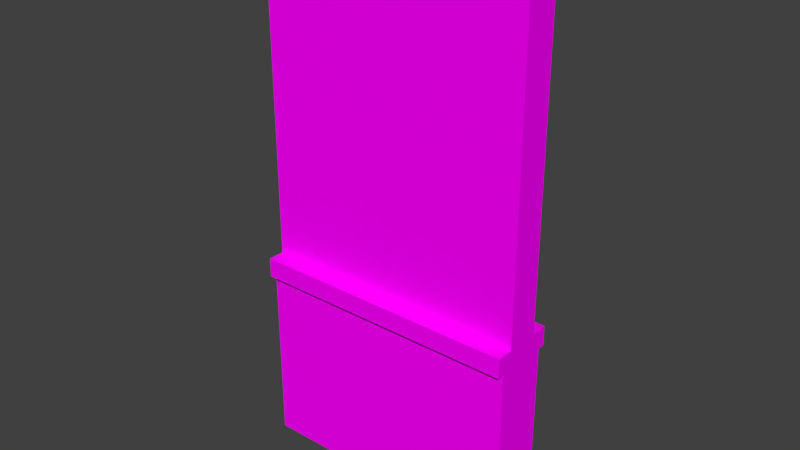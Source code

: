 # Source: Pared.blend  (saved by Blender 2.78.0; exported with 4.5.12 LTS)
import bpy
from mathutils import Matrix  # noqa: F401  (used for matrix-valued properties, if any)

bpy.ops.wm.read_factory_settings(use_empty=True)
scene = bpy.context.scene
scene.name = 'Scene'

# ---- collections
col_collection_1 = bpy.data.collections.new('Collection 1'); scene.collection.children.link(col_collection_1)
col_collection_1.hide_render = True
col_collection_1.hide_viewport = True
col_collection_2 = bpy.data.collections.new('Collection 2'); scene.collection.children.link(col_collection_2)

# ---- images (referenced by path relative to the original .blend; pixels are not part of the script)
import os
ASSET_DIR = os.environ.get("B2B_ASSET_DIR", "")  # directory of the original .blend (textures are referenced by path, not embedded)
HERE = os.path.dirname(os.path.abspath(__file__))  # packed textures are extracted next to this script under _unpacked/

def load_image(name, relpath, width, height, colorspace="sRGB"):
    """Load a texture the original file referenced (path relative to the .blend, or extracted next to this script)."""
    p = next((c for c in (os.path.join(HERE, relpath), os.path.join(ASSET_DIR, relpath)) if relpath and os.path.exists(c)), "")
    if p:
        img = bpy.data.images.load(p, check_existing=True)
        img.name = name
    else:  # same state as the original file: an image datablock whose file is absent (Cycles renders it pink)
        img = bpy.data.images.new(name, width, height)
        img.source = "FILE"
        img.filepath = "//" + (relpath or name)
    img.colorspace_settings.name = colorspace
    return img
img_walltexturelod_a_png = load_image('WallTextureLOD_A.png', 'WallTextureLOD_A.png', 1024, 1024, 'sRGB')
img_rosas_rojas_con_siluetas_blanquirojas_jpg_002 = load_image('Rosas rojas con siluetas blanquirojas.jpg.002', 'Rosas rojas con siluetas blanquirojas.jpg', 1024, 1024, 'sRGB')
img_maderazocalo_png_001 = load_image('MaderaZocalo.png.001', 'MaderaZocalo.png', 1024, 1024, 'sRGB')

# ---- materials (node trees are filled in below, after node groups)
mat_walltexturelod_a = bpy.data.materials.new('WallTextureLOD_A')
mat_walltexturelod_a.alpha_threshold = 0.0
mat_walltexturelod_a.roughness = 0.5
mat_walltexture = bpy.data.materials.new('WallTexture')
mat_walltexture.alpha_threshold = 0.0
mat_walltexture.roughness = 0.5
mat_walltexture.specular_intensity = 0.1054
mat_paredzocalo = bpy.data.materials.new('ParedZocalo')
mat_paredzocalo.alpha_threshold = 0.0
mat_paredzocalo.roughness = 0.5

# ---- material node trees
mat_walltexturelod_a.use_nodes = True; mat_walltexturelod_a.node_tree.nodes.clear()
_N = mat_walltexturelod_a.node_tree.nodes; _L = mat_walltexturelod_a.node_tree.links
n0 = _N.new('ShaderNodeOutputMaterial'); n0.name = 'Material'; n0.location = (300, 300)
n1 = _N.new('ShaderNodeBsdfDiffuse'); n1.name = 'BSDF Difuso'; n1.location = (10, 300)
n2 = _N.new('ShaderNodeTexImage'); n2.name = 'Imagen'; n2.location = (-180, 300)
n2.width = 140
n2.image = img_walltexturelod_a_png
_L.new(n1.outputs[0], n0.inputs[0])
_L.new(n2.outputs[0], n1.inputs[0])
n0.is_active_output = True
mat_walltexture.use_nodes = True; mat_walltexture.node_tree.nodes.clear()
_N = mat_walltexture.node_tree.nodes; _L = mat_walltexture.node_tree.links
n0 = _N.new('ShaderNodeOutputMaterial'); n0.name = 'Material'; n0.location = (300, 300)
n1 = _N.new('ShaderNodeBsdfDiffuse'); n1.name = 'BSDF Difuso'; n1.location = (10, 300)
n2 = _N.new('ShaderNodeTexImage'); n2.name = 'Imagen'; n2.location = (-180, 300)
n2.width = 140
n2.image = img_rosas_rojas_con_siluetas_blanquirojas_jpg_002
_L.new(n1.outputs[0], n0.inputs[0])
_L.new(n2.outputs[0], n1.inputs[0])
n0.is_active_output = True
mat_paredzocalo.use_nodes = True; mat_paredzocalo.node_tree.nodes.clear()
_N = mat_paredzocalo.node_tree.nodes; _L = mat_paredzocalo.node_tree.links
n0 = _N.new('ShaderNodeOutputMaterial'); n0.name = 'Material'; n0.location = (300, 300)
n1 = _N.new('ShaderNodeBsdfDiffuse'); n1.name = 'BSDF Difuso.001'; n1.location = (10, 300)
n2 = _N.new('ShaderNodeTexImage'); n2.name = 'Imagen'; n2.location = (-180, 300)
n2.width = 140
n2.image = img_maderazocalo_png_001
_L.new(n1.outputs[0], n0.inputs[0])
_L.new(n2.outputs[0], n1.inputs[0])
n0.is_active_output = True

# ---- world
world_world = bpy.data.worlds.new('World'); scene.world = world_world
world_world.color = (0.05088, 0.05088, 0.05088)
world_world.use_sun_shadow = False
world_world.sun_shadow_jitter_overblur = 0.0
world_world.cycles.sampling_method = 'MANUAL'

# ---- meshes
me_lod_a_pared = bpy.data.meshes.new('LOD_A_Pared')
me_lod_a_pared.from_pydata([(0.0, 0.25, 0.0), (2.0, 0.25, 0.0), (0.0, 0.25, 4.0), (2.0, 0.25, 4.0), (0.0, 0.0, 0.0), (2.0, 0.0, 0.0), (0.0, 0.0, 4.0), (2.0, 0.0, 4.0)], [], [(0, 2, 3, 1), (4, 5, 7, 6), (3, 2, 6, 7), (1, 3, 7, 5), (0, 1, 5, 4), (2, 0, 4, 6)])
_uv = me_lod_a_pared.uv_layers.new(name='MapaUV')
_uv.uv.foreach_set('vector', [0.5001, 2.383e-07, 0.5001, 1.0, -7.799e-06, 1.0, -8.284e-06, 7.15e-07, -8.261e-06, 4.594e-07, 0.5001, 2.21e-07, 0.5001, 1.0, -8.192e-06, 1.0, 0.5001, 1.0, -7.984e-06, 1.0, -7.984e-06, 0.8784, 0.5001, 0.8784, 0.07072, 4.594e-07, 0.07072, 1.0, -8.192e-06, 1.0, -8.227e-06, 3.402e-07, -7.984e-06, 0.8784, 0.5001, 0.8784, 0.5001, 1.0, -7.984e-06, 1.0, 0.4294, 1.0, 0.4294, 1.192e-07, 0.5001, 1.192e-07, 0.5001, 1.0])
me_lod_a_pared.materials.append(mat_walltexturelod_a)
me_lod_a_pared.use_remesh_preserve_volume = False
me_lod_a_pared.use_remesh_preserve_attributes = False
me_lod_a_pared.use_mirror_vertex_groups = False
me_lod_a_pared.update()
me_lod_b_pared = bpy.data.meshes.new('LOD_B_Pared')
me_lod_b_pared.from_pydata([(0.0, 0.0, 0.0), (2.0, 0.0, 0.0), (0.0, 0.0, 4.0), (2.0, 0.0, 4.0), (0.0, 0.0, 0.0), (0.0, 0.0, 1.5), (0.0, -0.07253, 0.0), (0.0, -0.07253, 1.5), (0.0, -0.07253, 1.356), (2.0, -0.07253, 0.0), (2.0, 0.0, 0.0), (2.0, 0.0, 1.356), (2.0, -0.07253, 1.356), (2.0, 0.0, 1.5), (2.0, -0.07253, 1.5), (0.0, 0.0, 1.356), (0.0, -0.1255, 1.356), (0.0, -0.1255, 1.5), (2.0, -0.1255, 1.5), (2.0, -0.1255, 1.356), (0.0, 0.25, 0.0), (2.0, 0.25, 0.0), (0.0, 0.25, 4.0), (2.0, 0.25, 4.0), (0.0, 0.25, 0.0), (0.0, 0.25, 1.5), (0.0, 0.3225, 0.0), (0.0, 0.3225, 1.5), (0.0, 0.3225, 1.356), (2.0, 0.3225, 0.0), (2.0, 0.25, 0.0), (2.0, 0.25, 1.356), (2.0, 0.3225, 1.356), (2.0, 0.25, 1.5), (2.0, 0.3225, 1.5), (0.0, 0.25, 1.356), (0.0, 0.3755, 1.356), (0.0, 0.3755, 1.5), (2.0, 0.3755, 1.5), (2.0, 0.3755, 1.356), (0.0, 0.125, 4.0), (2.0, 0.125, 4.0), (2.0, 0.125, 0.0), (0.0, 0.125, 0.0)], [], [(0, 1, 3, 2), (41, 40, 2, 3), (42, 41, 3, 1), (43, 42, 1, 0), (40, 43, 0, 2), (12, 14, 18, 19), (15, 8, 7, 5), (4, 10, 9, 6), (15, 11, 10, 4), (7, 14, 13, 5), (4, 6, 8, 15), (6, 9, 12, 8), (11, 12, 9, 10), (16, 19, 18, 17), (11, 15, 5, 13), (11, 13, 14, 12), (8, 12, 19, 16), (7, 17, 18, 14), (7, 8, 16, 17), (20, 22, 23, 21), (41, 23, 22, 40), (42, 21, 23, 41), (43, 20, 21, 42), (40, 22, 20, 43), (32, 39, 38, 34), (35, 25, 27, 28), (24, 26, 29, 30), (35, 24, 30, 31), (27, 25, 33, 34), (24, 35, 28, 26), (26, 28, 32, 29), (31, 30, 29, 32), (36, 37, 38, 39), (31, 33, 25, 35), (31, 32, 34, 33), (28, 36, 39, 32), (27, 34, 38, 37), (27, 37, 36, 28)])
me_lod_b_pared.polygons.foreach_set('material_index', [0, 0, 0, 0, 0, 1, 1, 1, 1, 1, 1, 1, 1, 1, 1, 1, 1, 1, 1, 0, 0, 0, 0, 0, 1, 1, 1, 1, 1, 1, 1, 1, 1, 1, 1, 1, 1, 1])
_uv = me_lod_b_pared.uv_layers.new(name='MapaUV')
_uv.uv.foreach_set('vector', [-1.652e-05, 9.19e-07, 1.0, 4.421e-07, 1.0, 2.001, -1.638e-05, 2.001, 1.0, 0.1216, -1.645e-05, 0.1216, -1.645e-05, 6.806e-07, 1.0, -3.469e-08, 0.07069, 7.998e-07, 0.07069, 2.001, -1.638e-05, 2.001, -1.645e-05, 6.806e-07, -1.596e-05, 1.879, 1.0, 1.879, 1.0, 2.001, -1.596e-05, 2.001, 0.9293, 5.614e-07, 0.9293, 2.001, 0.8586, 2.001, 0.8586, 6.806e-07, 0.02076, -0.01054, 0.02076, -0.2313, 0.06255, -0.2313, 0.06255, -0.01054, 0.06255, -0.01054, 0.00531, -0.01054, 0.00531, -0.2313, 0.06255, -0.2313, 2.282, -0.531, -1.409, -0.531, -1.409, -0.5786, 2.282, -0.5786, 2.282, 1.506, -1.409, 1.506, -1.409, 0.617, 2.282, 0.617, 2.282, -0.4012, -1.409, -0.4012, -1.409, -0.4487, 2.282, -0.4487, 0.06255, 2.069, 0.00531, 2.069, 0.00531, -0.01054, 0.06255, -0.01054, 2.282, 0.617, -1.409, 0.617, -1.409, -0.272, 2.282, -0.272, 0.005308, -0.01054, 0.06255, -0.01054, 0.06255, 2.069, 0.005309, 2.069, 2.282, -0.272, -1.409, -0.272, -1.409, -0.3665, 2.282, -0.3665, -1.409, 1.506, 2.282, 1.506, 2.282, 1.601, -1.409, 1.601, 0.005308, -0.01054, 0.005308, -0.2313, 0.06255, -0.2313, 0.06255, -0.01054, 2.282, -0.5786, -1.409, -0.5786, -1.409, -0.6133, 2.282, -0.6133, 2.282, -0.4012, 2.282, -0.3665, -1.409, -0.3665, -1.409, -0.4012, 0.06255, -0.2313, 0.06255, -0.01054, 0.02076, -0.01054, 0.02076, -0.2313, -1.652e-05, 9.19e-07, -1.638e-05, 2.001, 1.0, 2.001, 1.0, 4.421e-07, 1.0, 0.1216, 1.0, -3.469e-08, -1.645e-05, 6.806e-07, -1.645e-05, 0.1216, 0.07069, 7.998e-07, -1.645e-05, 6.806e-07, -1.638e-05, 2.001, 0.07069, 2.001, -1.596e-05, 1.879, -1.596e-05, 2.001, 1.0, 2.001, 1.0, 1.879, 0.9293, 5.614e-07, 0.8586, 6.806e-07, 0.8586, 2.001, 0.9293, 2.001, 0.02076, -0.01054, 0.06255, -0.01054, 0.06255, -0.2313, 0.02076, -0.2313, 0.06255, -0.01054, 0.06255, -0.2313, 0.00531, -0.2313, 0.00531, -0.01054, 2.282, -0.531, 2.282, -0.5786, -1.409, -0.5786, -1.409, -0.531, 2.282, 1.506, 2.282, 0.617, -1.409, 0.617, -1.409, 1.506, 2.282, -0.4012, 2.282, -0.4487, -1.409, -0.4487, -1.409, -0.4012, 0.06255, 2.069, 0.06255, -0.01054, 0.00531, -0.01054, 0.00531, 2.069, 2.282, 0.617, 2.282, -0.272, -1.409, -0.272, -1.409, 0.617, 0.005308, -0.01054, 0.005309, 2.069, 0.06255, 2.069, 0.06255, -0.01054, 2.282, -0.272, 2.282, -0.3665, -1.409, -0.3665, -1.409, -0.272, -1.409, 1.506, -1.409, 1.601, 2.282, 1.601, 2.282, 1.506, 0.005308, -0.01054, 0.06255, -0.01054, 0.06255, -0.2313, 0.005308, -0.2313, 2.282, -0.5786, 2.282, -0.6133, -1.409, -0.6133, -1.409, -0.5786, 2.282, -0.4012, -1.409, -0.4012, -1.409, -0.3665, 2.282, -0.3665, 0.06255, -0.2313, 0.02076, -0.2313, 0.02076, -0.01054, 0.06255, -0.01054])
me_lod_b_pared.materials.append(mat_walltexture)
me_lod_b_pared.materials.append(mat_paredzocalo)
me_lod_b_pared.use_remesh_preserve_volume = False
me_lod_b_pared.use_remesh_preserve_attributes = False
me_lod_b_pared.use_mirror_vertex_groups = False
me_lod_b_pared.update()

# ---- objects
ob_lod_a_pared = bpy.data.objects.new('LOD_A_Pared', me_lod_a_pared)
ob_lod_b_pared = bpy.data.objects.new('LOD_B_Pared', me_lod_b_pared)

# ---- transforms, parenting, visibility, modifiers, constraints
ob_lod_a_pared.location = (0.0, 0.0, 0.0)
ob_lod_a_pared.lineart.crease_threshold = 0.0
ob_lod_b_pared.location = (0.0, 0.0, 0.0)
ob_lod_b_pared.lineart.crease_threshold = 0.0

# ---- collection membership
col_collection_1.objects.link(ob_lod_a_pared)
col_collection_2.objects.link(ob_lod_b_pared)

# ---- scene / render settings (as saved in the file)
scene.frame_start = 1; scene.frame_end = 250; scene.frame_set(3)
scene.render.engine = 'CYCLES'
scene.render.resolution_percentage = 50
scene.render.dither_intensity = 0.0
scene.render.use_persistent_data = True
scene.cycles.shading_system = True
scene.cycles.use_denoising = False
scene.cycles.samples = 128
scene.cycles.sampling_pattern = 'TABULATED_SOBOL'
scene.cycles.light_sampling_threshold = 0.0
scene.cycles.use_adaptive_sampling = False
scene.cycles.use_light_tree = False
scene.cycles.blur_glossy = 0.0
scene.cycles.sample_clamp_indirect = 0.0
scene.view_settings.view_transform = 'Standard'
bpy.context.view_layer.update()

# ---- added for rendering (the .blend has no active camera and no usable light): camera, sun
cam_auto = bpy.data.cameras.new('AutoCamera')
cam_auto.lens = 50.0
cam_auto.sensor_width = 36.0
cam_auto.clip_end = 1000.0
ob_auto_camera = bpy.data.objects.new('AutoCamera', cam_auto)
scene.collection.objects.link(ob_auto_camera)
ob_auto_camera.location = (5.16361, -4.87133, 5.33089)
ob_auto_camera.rotation_euler = (1.09748, -7.21219e-08, 0.694738)
scene.camera = ob_auto_camera
light_auto_sun = bpy.data.lights.new('AutoSun', 'SUN')
light_auto_sun.energy = 3.0
light_auto_sun.angle = 0.0523599
ob_auto_sun = bpy.data.objects.new('AutoSun', light_auto_sun)
scene.collection.objects.link(ob_auto_sun)
ob_auto_sun.rotation_euler = (0.872665, 0.174533, 0.523599)
bpy.context.view_layer.update()
